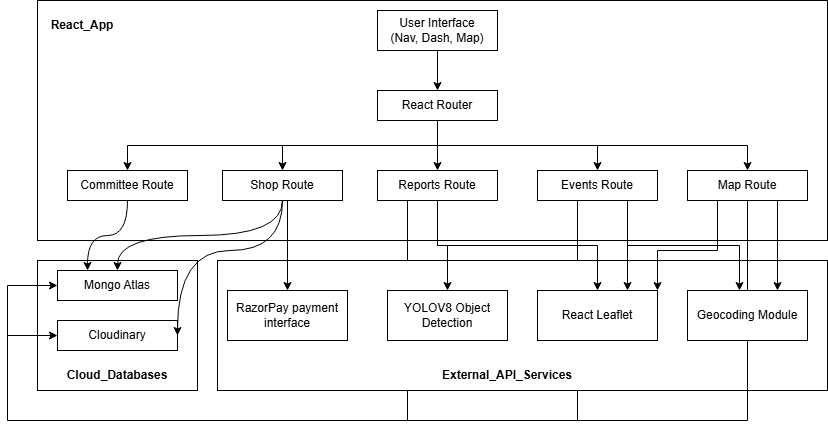

The diagram above was exported from draw.io. Its source (the exported page's mxGraphModel, read from the mxfile embedded in the PNG):
<mxGraphModel dx="1426" dy="743" grid="1" gridSize="10" guides="1" tooltips="1" connect="1" arrows="1" fold="1" page="1" pageScale="1" pageWidth="850" pageHeight="1100" math="0" shadow="0">
  <root>
    <mxCell id="0" />
    <mxCell id="1" parent="0" />
    <mxCell id="fboHX24YNbU2ogWN9KZH-1" value="" style="rounded=0;whiteSpace=wrap;html=1;" vertex="1" parent="1">
      <mxGeometry x="180" y="60" width="790" height="240" as="geometry" />
    </mxCell>
    <mxCell id="fboHX24YNbU2ogWN9KZH-51" style="edgeStyle=orthogonalEdgeStyle;rounded=0;orthogonalLoop=1;jettySize=auto;html=1;exitX=0.25;exitY=1;exitDx=0;exitDy=0;endArrow=none;endFill=0;" edge="1" parent="1" source="fboHX24YNbU2ogWN9KZH-5">
      <mxGeometry relative="1" as="geometry">
        <mxPoint x="550" y="480" as="targetPoint" />
      </mxGeometry>
    </mxCell>
    <mxCell id="fboHX24YNbU2ogWN9KZH-55" style="edgeStyle=orthogonalEdgeStyle;rounded=0;orthogonalLoop=1;jettySize=auto;html=1;exitX=0.5;exitY=1;exitDx=0;exitDy=0;endArrow=none;endFill=0;" edge="1" parent="1" source="fboHX24YNbU2ogWN9KZH-8">
      <mxGeometry relative="1" as="geometry">
        <mxPoint x="550" y="480" as="targetPoint" />
        <Array as="points">
          <mxPoint x="720" y="260" />
          <mxPoint x="720" y="480" />
        </Array>
      </mxGeometry>
    </mxCell>
    <mxCell id="fboHX24YNbU2ogWN9KZH-20" value="" style="rounded=0;whiteSpace=wrap;html=1;" vertex="1" parent="1">
      <mxGeometry x="360" y="320" width="610" height="130" as="geometry" />
    </mxCell>
    <mxCell id="fboHX24YNbU2ogWN9KZH-16" value="" style="rounded=0;whiteSpace=wrap;html=1;" vertex="1" parent="1">
      <mxGeometry x="180" y="320" width="160" height="130" as="geometry" />
    </mxCell>
    <mxCell id="fboHX24YNbU2ogWN9KZH-54" style="edgeStyle=orthogonalEdgeStyle;rounded=0;orthogonalLoop=1;jettySize=auto;html=1;exitX=0;exitY=0.5;exitDx=0;exitDy=0;endArrow=none;endFill=0;startArrow=classic;startFill=1;" edge="1" parent="1" source="fboHX24YNbU2ogWN9KZH-18">
      <mxGeometry relative="1" as="geometry">
        <mxPoint x="150" y="400" as="targetPoint" />
      </mxGeometry>
    </mxCell>
    <mxCell id="fboHX24YNbU2ogWN9KZH-18" value="Mongo Atlas" style="rounded=0;whiteSpace=wrap;html=1;" vertex="1" parent="1">
      <mxGeometry x="200" y="330" width="120" height="30" as="geometry" />
    </mxCell>
    <mxCell id="fboHX24YNbU2ogWN9KZH-19" value="Cloud_Databases" style="text;html=1;whiteSpace=wrap;strokeColor=none;fillColor=none;align=center;verticalAlign=middle;rounded=0;fontStyle=1" vertex="1" parent="1">
      <mxGeometry x="225" y="420" width="70" height="30" as="geometry" />
    </mxCell>
    <mxCell id="fboHX24YNbU2ogWN9KZH-4" style="edgeStyle=orthogonalEdgeStyle;rounded=0;orthogonalLoop=1;jettySize=auto;html=1;exitX=0.5;exitY=1;exitDx=0;exitDy=0;entryX=0.5;entryY=0;entryDx=0;entryDy=0;" edge="1" parent="1" source="fboHX24YNbU2ogWN9KZH-2" target="fboHX24YNbU2ogWN9KZH-3">
      <mxGeometry relative="1" as="geometry" />
    </mxCell>
    <mxCell id="fboHX24YNbU2ogWN9KZH-2" value="User Interface&lt;div&gt;(Nav, Dash, Map)&lt;/div&gt;" style="rounded=0;whiteSpace=wrap;html=1;" vertex="1" parent="1">
      <mxGeometry x="520" y="70" width="120" height="40" as="geometry" />
    </mxCell>
    <mxCell id="fboHX24YNbU2ogWN9KZH-10" style="edgeStyle=orthogonalEdgeStyle;rounded=0;orthogonalLoop=1;jettySize=auto;html=1;exitX=0.5;exitY=1;exitDx=0;exitDy=0;entryX=0.5;entryY=0;entryDx=0;entryDy=0;" edge="1" parent="1" source="fboHX24YNbU2ogWN9KZH-3" target="fboHX24YNbU2ogWN9KZH-5">
      <mxGeometry relative="1" as="geometry" />
    </mxCell>
    <mxCell id="fboHX24YNbU2ogWN9KZH-11" style="edgeStyle=orthogonalEdgeStyle;rounded=0;orthogonalLoop=1;jettySize=auto;html=1;exitX=0.5;exitY=1;exitDx=0;exitDy=0;entryX=0.5;entryY=0;entryDx=0;entryDy=0;" edge="1" parent="1" source="fboHX24YNbU2ogWN9KZH-3" target="fboHX24YNbU2ogWN9KZH-8">
      <mxGeometry relative="1" as="geometry" />
    </mxCell>
    <mxCell id="fboHX24YNbU2ogWN9KZH-12" style="edgeStyle=orthogonalEdgeStyle;rounded=0;orthogonalLoop=1;jettySize=auto;html=1;exitX=0.5;exitY=1;exitDx=0;exitDy=0;entryX=0.5;entryY=0;entryDx=0;entryDy=0;" edge="1" parent="1" source="fboHX24YNbU2ogWN9KZH-3" target="fboHX24YNbU2ogWN9KZH-9">
      <mxGeometry relative="1" as="geometry" />
    </mxCell>
    <mxCell id="fboHX24YNbU2ogWN9KZH-13" style="edgeStyle=orthogonalEdgeStyle;rounded=0;orthogonalLoop=1;jettySize=auto;html=1;exitX=0.5;exitY=1;exitDx=0;exitDy=0;entryX=0.5;entryY=0;entryDx=0;entryDy=0;" edge="1" parent="1" source="fboHX24YNbU2ogWN9KZH-3" target="fboHX24YNbU2ogWN9KZH-6">
      <mxGeometry relative="1" as="geometry" />
    </mxCell>
    <mxCell id="fboHX24YNbU2ogWN9KZH-14" style="edgeStyle=orthogonalEdgeStyle;rounded=0;orthogonalLoop=1;jettySize=auto;html=1;exitX=0.5;exitY=1;exitDx=0;exitDy=0;entryX=0.5;entryY=0;entryDx=0;entryDy=0;" edge="1" parent="1" source="fboHX24YNbU2ogWN9KZH-3" target="fboHX24YNbU2ogWN9KZH-7">
      <mxGeometry relative="1" as="geometry" />
    </mxCell>
    <mxCell id="fboHX24YNbU2ogWN9KZH-3" value="React Router" style="rounded=0;whiteSpace=wrap;html=1;" vertex="1" parent="1">
      <mxGeometry x="520" y="150" width="120" height="30" as="geometry" />
    </mxCell>
    <mxCell id="fboHX24YNbU2ogWN9KZH-41" style="edgeStyle=orthogonalEdgeStyle;rounded=0;orthogonalLoop=1;jettySize=auto;html=1;exitX=0.5;exitY=1;exitDx=0;exitDy=0;entryX=0.5;entryY=0;entryDx=0;entryDy=0;" edge="1" parent="1" source="fboHX24YNbU2ogWN9KZH-5" target="fboHX24YNbU2ogWN9KZH-23">
      <mxGeometry relative="1" as="geometry" />
    </mxCell>
    <mxCell id="fboHX24YNbU2ogWN9KZH-42" style="edgeStyle=orthogonalEdgeStyle;rounded=0;orthogonalLoop=1;jettySize=auto;html=1;exitX=0.5;exitY=1;exitDx=0;exitDy=0;entryX=0.5;entryY=0;entryDx=0;entryDy=0;" edge="1" parent="1" source="fboHX24YNbU2ogWN9KZH-5" target="fboHX24YNbU2ogWN9KZH-24">
      <mxGeometry relative="1" as="geometry" />
    </mxCell>
    <mxCell id="fboHX24YNbU2ogWN9KZH-5" value="Reports Route" style="rounded=0;whiteSpace=wrap;html=1;" vertex="1" parent="1">
      <mxGeometry x="520" y="230" width="120" height="30" as="geometry" />
    </mxCell>
    <mxCell id="fboHX24YNbU2ogWN9KZH-6" value="Shop Route" style="rounded=0;whiteSpace=wrap;html=1;" vertex="1" parent="1">
      <mxGeometry x="365" y="230" width="120" height="30" as="geometry" />
    </mxCell>
    <mxCell id="fboHX24YNbU2ogWN9KZH-7" value="Committee Route" style="rounded=0;whiteSpace=wrap;html=1;" vertex="1" parent="1">
      <mxGeometry x="210" y="230" width="120" height="30" as="geometry" />
    </mxCell>
    <mxCell id="fboHX24YNbU2ogWN9KZH-45" style="edgeStyle=orthogonalEdgeStyle;rounded=0;orthogonalLoop=1;jettySize=auto;html=1;exitX=0.75;exitY=1;exitDx=0;exitDy=0;entryX=0.75;entryY=0;entryDx=0;entryDy=0;" edge="1" parent="1" source="fboHX24YNbU2ogWN9KZH-8" target="fboHX24YNbU2ogWN9KZH-24">
      <mxGeometry relative="1" as="geometry" />
    </mxCell>
    <mxCell id="fboHX24YNbU2ogWN9KZH-8" value="Events Route" style="rounded=0;whiteSpace=wrap;html=1;" vertex="1" parent="1">
      <mxGeometry x="680" y="230" width="120" height="30" as="geometry" />
    </mxCell>
    <mxCell id="fboHX24YNbU2ogWN9KZH-47" style="edgeStyle=orthogonalEdgeStyle;rounded=0;orthogonalLoop=1;jettySize=auto;html=1;exitX=0.75;exitY=1;exitDx=0;exitDy=0;entryX=0.75;entryY=0;entryDx=0;entryDy=0;" edge="1" parent="1" source="fboHX24YNbU2ogWN9KZH-9" target="fboHX24YNbU2ogWN9KZH-25">
      <mxGeometry relative="1" as="geometry" />
    </mxCell>
    <mxCell id="fboHX24YNbU2ogWN9KZH-48" style="edgeStyle=orthogonalEdgeStyle;rounded=0;orthogonalLoop=1;jettySize=auto;html=1;exitX=0.25;exitY=1;exitDx=0;exitDy=0;entryX=1;entryY=0;entryDx=0;entryDy=0;" edge="1" parent="1" source="fboHX24YNbU2ogWN9KZH-9" target="fboHX24YNbU2ogWN9KZH-24">
      <mxGeometry relative="1" as="geometry">
        <Array as="points">
          <mxPoint x="860" y="310" />
          <mxPoint x="800" y="310" />
        </Array>
      </mxGeometry>
    </mxCell>
    <mxCell id="fboHX24YNbU2ogWN9KZH-56" style="edgeStyle=orthogonalEdgeStyle;rounded=0;orthogonalLoop=1;jettySize=auto;html=1;exitX=0.5;exitY=1;exitDx=0;exitDy=0;endArrow=none;endFill=0;" edge="1" parent="1" source="fboHX24YNbU2ogWN9KZH-9">
      <mxGeometry relative="1" as="geometry">
        <mxPoint x="720" y="480" as="targetPoint" />
        <Array as="points">
          <mxPoint x="890" y="480" />
        </Array>
      </mxGeometry>
    </mxCell>
    <mxCell id="fboHX24YNbU2ogWN9KZH-9" value="Map Route" style="rounded=0;whiteSpace=wrap;html=1;" vertex="1" parent="1">
      <mxGeometry x="830" y="230" width="120" height="30" as="geometry" />
    </mxCell>
    <mxCell id="fboHX24YNbU2ogWN9KZH-15" value="React_App" style="text;html=1;whiteSpace=wrap;strokeColor=none;fillColor=none;align=center;verticalAlign=middle;rounded=0;fontStyle=1" vertex="1" parent="1">
      <mxGeometry x="190" y="70" width="70" height="30" as="geometry" />
    </mxCell>
    <mxCell id="fboHX24YNbU2ogWN9KZH-52" style="edgeStyle=orthogonalEdgeStyle;rounded=0;orthogonalLoop=1;jettySize=auto;html=1;exitX=0;exitY=0.5;exitDx=0;exitDy=0;endArrow=none;endFill=0;startArrow=classic;startFill=1;" edge="1" parent="1" source="fboHX24YNbU2ogWN9KZH-17">
      <mxGeometry relative="1" as="geometry">
        <mxPoint x="550" y="480" as="targetPoint" />
        <Array as="points">
          <mxPoint x="150" y="395" />
          <mxPoint x="150" y="480" />
        </Array>
      </mxGeometry>
    </mxCell>
    <mxCell id="fboHX24YNbU2ogWN9KZH-17" value="Cloudinary" style="rounded=0;whiteSpace=wrap;html=1;" vertex="1" parent="1">
      <mxGeometry x="200" y="380" width="120" height="30" as="geometry" />
    </mxCell>
    <mxCell id="fboHX24YNbU2ogWN9KZH-26" value="External_API_Services" style="text;html=1;whiteSpace=wrap;strokeColor=none;fillColor=none;align=center;verticalAlign=middle;rounded=0;fontStyle=1" vertex="1" parent="1">
      <mxGeometry x="570" y="420" width="160" height="30" as="geometry" />
    </mxCell>
    <mxCell id="fboHX24YNbU2ogWN9KZH-27" value="" style="endArrow=classic;html=1;rounded=0;edgeStyle=orthogonalEdgeStyle;curved=1;exitX=0.5;exitY=1;exitDx=0;exitDy=0;entryX=0.5;entryY=0;entryDx=0;entryDy=0;" edge="1" parent="1" source="fboHX24YNbU2ogWN9KZH-6" target="fboHX24YNbU2ogWN9KZH-18">
      <mxGeometry width="50" height="50" relative="1" as="geometry">
        <mxPoint x="450" y="350" as="sourcePoint" />
        <mxPoint x="130" y="350" as="targetPoint" />
      </mxGeometry>
    </mxCell>
    <mxCell id="fboHX24YNbU2ogWN9KZH-29" style="edgeStyle=orthogonalEdgeStyle;rounded=0;orthogonalLoop=1;jettySize=auto;html=1;exitX=0.5;exitY=1;exitDx=0;exitDy=0;entryX=1;entryY=0.5;entryDx=0;entryDy=0;curved=1;" edge="1" parent="1" source="fboHX24YNbU2ogWN9KZH-6" target="fboHX24YNbU2ogWN9KZH-17">
      <mxGeometry relative="1" as="geometry">
        <Array as="points">
          <mxPoint x="425" y="310" />
          <mxPoint x="320" y="310" />
        </Array>
      </mxGeometry>
    </mxCell>
    <mxCell id="fboHX24YNbU2ogWN9KZH-30" style="edgeStyle=orthogonalEdgeStyle;rounded=0;orthogonalLoop=1;jettySize=auto;html=1;exitX=0.5;exitY=1;exitDx=0;exitDy=0;entryX=0.25;entryY=0;entryDx=0;entryDy=0;curved=1;" edge="1" parent="1" source="fboHX24YNbU2ogWN9KZH-7" target="fboHX24YNbU2ogWN9KZH-18">
      <mxGeometry relative="1" as="geometry" />
    </mxCell>
    <mxCell id="fboHX24YNbU2ogWN9KZH-39" style="edgeStyle=orthogonalEdgeStyle;rounded=0;orthogonalLoop=1;jettySize=auto;html=1;exitX=0.5;exitY=1;exitDx=0;exitDy=0;entryX=0.5;entryY=0;entryDx=0;entryDy=0;" edge="1" parent="1" source="fboHX24YNbU2ogWN9KZH-6" target="fboHX24YNbU2ogWN9KZH-22">
      <mxGeometry relative="1" as="geometry">
        <Array as="points">
          <mxPoint x="430" y="260" />
        </Array>
      </mxGeometry>
    </mxCell>
    <mxCell id="fboHX24YNbU2ogWN9KZH-46" style="edgeStyle=orthogonalEdgeStyle;rounded=0;orthogonalLoop=1;jettySize=auto;html=1;exitX=0.75;exitY=1;exitDx=0;exitDy=0;entryX=0.433;entryY=0;entryDx=0;entryDy=0;entryPerimeter=0;" edge="1" parent="1" source="fboHX24YNbU2ogWN9KZH-8" target="fboHX24YNbU2ogWN9KZH-25">
      <mxGeometry relative="1" as="geometry" />
    </mxCell>
    <mxCell id="fboHX24YNbU2ogWN9KZH-22" value="RazorPay payment interface" style="rounded=0;whiteSpace=wrap;html=1;" vertex="1" parent="1">
      <mxGeometry x="370" y="350" width="120" height="50" as="geometry" />
    </mxCell>
    <mxCell id="fboHX24YNbU2ogWN9KZH-23" value="YOLOV8 Object Detection" style="rounded=0;whiteSpace=wrap;html=1;" vertex="1" parent="1">
      <mxGeometry x="530" y="350" width="120" height="50" as="geometry" />
    </mxCell>
    <mxCell id="fboHX24YNbU2ogWN9KZH-24" value="React Leaflet" style="rounded=0;whiteSpace=wrap;html=1;" vertex="1" parent="1">
      <mxGeometry x="680" y="350" width="120" height="50" as="geometry" />
    </mxCell>
    <mxCell id="fboHX24YNbU2ogWN9KZH-25" value="Geocoding Module" style="rounded=0;whiteSpace=wrap;html=1;" vertex="1" parent="1">
      <mxGeometry x="830" y="350" width="120" height="50" as="geometry" />
    </mxCell>
  </root>
</mxGraphModel>